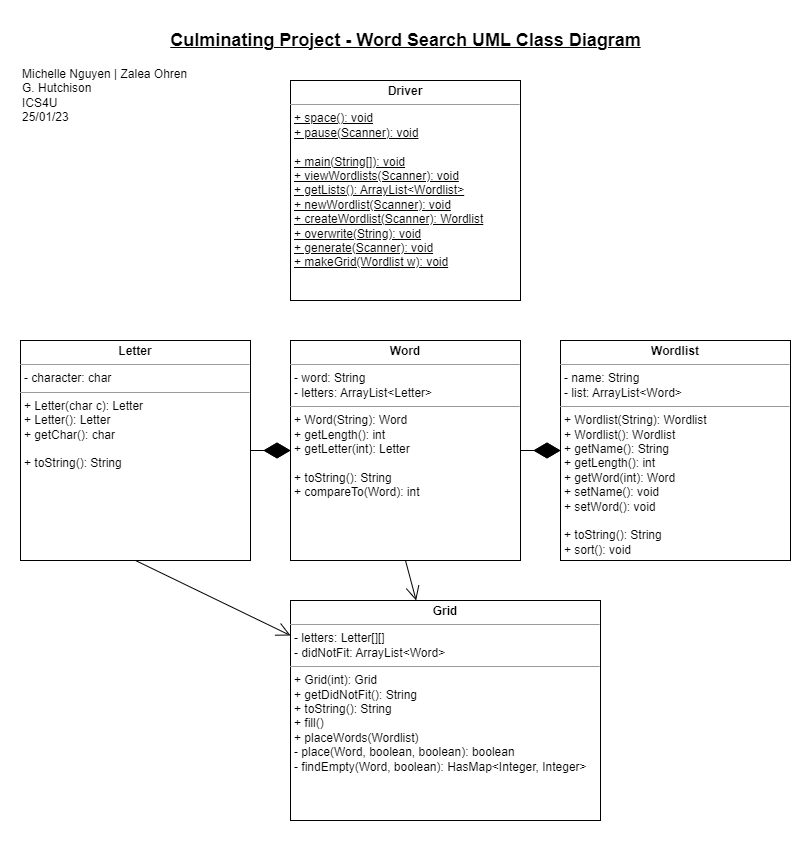

The diagram above was exported from draw.io. Its source (the exported page's mxGraphModel, read from the mxfile embedded in the PNG):
<mxGraphModel dx="1034" dy="740" grid="1" gridSize="10" guides="1" tooltips="1" connect="1" arrows="1" fold="1" page="1" pageScale="1" pageWidth="850" pageHeight="1100" math="0" shadow="0">
  <root>
    <mxCell id="0" />
    <mxCell id="1" parent="0" />
    <mxCell id="FVhlDbkFZjfglDpV6UAH-1" value="&lt;p style=&quot;margin:0px;margin-top:4px;text-align:center;&quot;&gt;&lt;b&gt;Grid&lt;/b&gt;&lt;/p&gt;&lt;hr size=&quot;1&quot;&gt;&lt;p style=&quot;margin:0px;margin-left:4px;&quot;&gt;- letters: Letter[][]&lt;/p&gt;&lt;p style=&quot;margin:0px;margin-left:4px;&quot;&gt;- didNotFit: ArrayList&amp;lt;Word&amp;gt;&lt;/p&gt;&lt;hr size=&quot;1&quot;&gt;&lt;p style=&quot;margin:0px;margin-left:4px;&quot;&gt;+ Grid(int): Grid&lt;/p&gt;&lt;p style=&quot;margin:0px;margin-left:4px;&quot;&gt;+ getDidNotFit(): String&lt;/p&gt;&lt;p style=&quot;margin:0px;margin-left:4px;&quot;&gt;+ toString(): String&lt;/p&gt;&lt;p style=&quot;margin:0px;margin-left:4px;&quot;&gt;+ fill()&lt;/p&gt;&lt;p style=&quot;margin:0px;margin-left:4px;&quot;&gt;+ placeWords(Wordlist)&lt;/p&gt;&lt;p style=&quot;margin:0px;margin-left:4px;&quot;&gt;- place(Word, boolean, boolean): boolean&lt;/p&gt;&lt;p style=&quot;margin:0px;margin-left:4px;&quot;&gt;- findEmpty(Word, boolean): HasMap&amp;lt;Integer, Integer&amp;gt;&lt;/p&gt;" style="verticalAlign=top;align=left;overflow=fill;fontSize=12;fontFamily=Helvetica;html=1;" parent="1" vertex="1">
      <mxGeometry x="310" y="640" width="310" height="220" as="geometry" />
    </mxCell>
    <mxCell id="FVhlDbkFZjfglDpV6UAH-2" value="&lt;p style=&quot;margin:0px;margin-top:4px;text-align:center;&quot;&gt;&lt;b&gt;Letter&lt;/b&gt;&lt;/p&gt;&lt;hr size=&quot;1&quot;&gt;&lt;p style=&quot;margin:0px;margin-left:4px;&quot;&gt;- character: char&lt;/p&gt;&lt;hr size=&quot;1&quot;&gt;&lt;p style=&quot;margin:0px;margin-left:4px;&quot;&gt;&lt;span style=&quot;background-color: initial;&quot;&gt;+ Letter(char c): Letter&lt;/span&gt;&lt;/p&gt;&lt;p style=&quot;margin:0px;margin-left:4px;&quot;&gt;&lt;span style=&quot;background-color: initial;&quot;&gt;+ Letter(): Letter&lt;/span&gt;&lt;/p&gt;&lt;p style=&quot;margin:0px;margin-left:4px;&quot;&gt;&lt;span style=&quot;background-color: initial;&quot;&gt;+ getChar(): char&lt;/span&gt;&lt;/p&gt;&lt;p style=&quot;margin:0px;margin-left:4px;&quot;&gt;&lt;span style=&quot;background-color: initial;&quot;&gt;&lt;br&gt;&lt;/span&gt;&lt;/p&gt;&lt;p style=&quot;margin:0px;margin-left:4px;&quot;&gt;&lt;span style=&quot;background-color: initial;&quot;&gt;+ toString(): String&lt;/span&gt;&lt;br&gt;&lt;/p&gt;&lt;p style=&quot;margin:0px;margin-left:4px;&quot;&gt;&lt;br&gt;&lt;/p&gt;" style="verticalAlign=top;align=left;overflow=fill;fontSize=12;fontFamily=Helvetica;html=1;" parent="1" vertex="1">
      <mxGeometry x="40" y="380" width="230" height="220" as="geometry" />
    </mxCell>
    <mxCell id="FVhlDbkFZjfglDpV6UAH-3" value="&lt;p style=&quot;margin:0px;margin-top:4px;text-align:center;&quot;&gt;&lt;b&gt;Word&lt;/b&gt;&lt;/p&gt;&lt;hr size=&quot;1&quot;&gt;&lt;p style=&quot;margin:0px;margin-left:4px;&quot;&gt;- word: String&lt;br&gt;&lt;/p&gt;&lt;p style=&quot;margin:0px;margin-left:4px;&quot;&gt;- letters: ArrayList&amp;lt;Letter&amp;gt;&lt;/p&gt;&lt;hr size=&quot;1&quot;&gt;&lt;p style=&quot;margin:0px;margin-left:4px;&quot;&gt;+ Word(String): Word&lt;/p&gt;&lt;p style=&quot;margin:0px;margin-left:4px;&quot;&gt;+ getLength(): int&lt;/p&gt;&lt;p style=&quot;margin:0px;margin-left:4px;&quot;&gt;+ getLetter(int): Letter&lt;/p&gt;&lt;p style=&quot;margin:0px;margin-left:4px;&quot;&gt;&lt;br&gt;&lt;/p&gt;&lt;p style=&quot;margin:0px;margin-left:4px;&quot;&gt;+ toString(): String&lt;/p&gt;&lt;p style=&quot;margin:0px;margin-left:4px;&quot;&gt;+ compareTo(Word): int&lt;/p&gt;&lt;p style=&quot;margin:0px;margin-left:4px;&quot;&gt;&lt;br&gt;&lt;/p&gt;&lt;p style=&quot;margin:0px;margin-left:4px;&quot;&gt;&lt;br&gt;&lt;/p&gt;" style="verticalAlign=top;align=left;overflow=fill;fontSize=12;fontFamily=Helvetica;html=1;" parent="1" vertex="1">
      <mxGeometry x="310" y="380" width="230" height="220" as="geometry" />
    </mxCell>
    <mxCell id="ChBJgoQJXAiFWGVIP08q-1" value="&lt;p style=&quot;margin:0px;margin-top:4px;text-align:center;&quot;&gt;&lt;b&gt;Wordlist&lt;/b&gt;&lt;/p&gt;&lt;hr size=&quot;1&quot;&gt;&lt;p style=&quot;margin:0px;margin-left:4px;&quot;&gt;- name: String&lt;/p&gt;&lt;p style=&quot;margin:0px;margin-left:4px;&quot;&gt;- list: ArrayList&amp;lt;Word&amp;gt;&lt;/p&gt;&lt;hr size=&quot;1&quot;&gt;&lt;p style=&quot;margin:0px;margin-left:4px;&quot;&gt;+ Wordlist(String): Wordlist&lt;/p&gt;&lt;p style=&quot;margin:0px;margin-left:4px;&quot;&gt;+ Wordlist(): Wordlist&lt;/p&gt;&lt;p style=&quot;margin:0px;margin-left:4px;&quot;&gt;+ getName(): String&lt;/p&gt;&lt;p style=&quot;margin:0px;margin-left:4px;&quot;&gt;+ getLength(): int&lt;/p&gt;&lt;p style=&quot;margin:0px;margin-left:4px;&quot;&gt;+ getWord(int): Word&lt;/p&gt;&lt;p style=&quot;margin:0px;margin-left:4px;&quot;&gt;+ setName(): void&lt;/p&gt;&lt;p style=&quot;margin:0px;margin-left:4px;&quot;&gt;+ setWord(): void&lt;/p&gt;&lt;p style=&quot;margin:0px;margin-left:4px;&quot;&gt;&lt;br&gt;&lt;/p&gt;&lt;p style=&quot;margin:0px;margin-left:4px;&quot;&gt;+ toString(): String&lt;/p&gt;&lt;p style=&quot;margin:0px;margin-left:4px;&quot;&gt;+ sort(): void&lt;/p&gt;&lt;p style=&quot;margin:0px;margin-left:4px;&quot;&gt;&lt;br&gt;&lt;/p&gt;" style="verticalAlign=top;align=left;overflow=fill;fontSize=12;fontFamily=Helvetica;html=1;" parent="1" vertex="1">
      <mxGeometry x="580" y="380" width="230" height="220" as="geometry" />
    </mxCell>
    <mxCell id="4gs_Of8qhcHddjFx5i5C-1" value="&lt;p style=&quot;margin:0px;margin-top:4px;text-align:center;&quot;&gt;&lt;b&gt;Driver&lt;/b&gt;&lt;/p&gt;&lt;hr size=&quot;1&quot;&gt;&lt;p style=&quot;margin:0px;margin-left:4px;&quot;&gt;&lt;u&gt;+ space(): void&lt;/u&gt;&lt;/p&gt;&lt;p style=&quot;margin:0px;margin-left:4px;&quot;&gt;&lt;u&gt;+ pause(Scanner): void&lt;/u&gt;&lt;/p&gt;&lt;p style=&quot;margin:0px;margin-left:4px;&quot;&gt;&lt;u&gt;&lt;br&gt;&lt;/u&gt;&lt;/p&gt;&lt;p style=&quot;margin:0px;margin-left:4px;&quot;&gt;&lt;u&gt;+ main(String[]): void&lt;/u&gt;&lt;/p&gt;&lt;p style=&quot;margin:0px;margin-left:4px;&quot;&gt;&lt;u&gt;+ viewWordlists(Scanner): void&lt;/u&gt;&lt;/p&gt;&lt;p style=&quot;margin:0px;margin-left:4px;&quot;&gt;&lt;u&gt;+ getLists(): ArrayList&amp;lt;Wordlist&amp;gt;&lt;/u&gt;&lt;/p&gt;&lt;p style=&quot;margin:0px;margin-left:4px;&quot;&gt;&lt;u&gt;+ newWordlist(Scanner): void&lt;/u&gt;&lt;/p&gt;&lt;p style=&quot;margin:0px;margin-left:4px;&quot;&gt;&lt;u&gt;+ createWordlist(Scanner): Wordlist&lt;/u&gt;&lt;/p&gt;&lt;p style=&quot;margin:0px;margin-left:4px;&quot;&gt;&lt;u&gt;+ overwrite(String): void&lt;/u&gt;&lt;/p&gt;&lt;p style=&quot;margin:0px;margin-left:4px;&quot;&gt;&lt;u&gt;+ generate(Scanner): void&lt;/u&gt;&lt;/p&gt;&lt;p style=&quot;margin:0px;margin-left:4px;&quot;&gt;&lt;u&gt;+ makeGrid(Wordlist w): void&lt;/u&gt;&lt;/p&gt;&lt;p style=&quot;margin:0px;margin-left:4px;&quot;&gt;&amp;nbsp;&lt;/p&gt;" style="verticalAlign=top;align=left;overflow=fill;fontSize=12;fontFamily=Helvetica;html=1;" parent="1" vertex="1">
      <mxGeometry x="310" y="120" width="230" height="220" as="geometry" />
    </mxCell>
    <mxCell id="4gs_Of8qhcHddjFx5i5C-2" value="&lt;font style=&quot;font-size: 18px;&quot;&gt;&lt;b&gt;Culminating Project - Word Search UML Class Diagram&lt;/b&gt;&lt;/font&gt;" style="text;html=1;align=center;verticalAlign=middle;resizable=0;points=[];autosize=1;strokeColor=none;fillColor=none;fontStyle=4" parent="1" vertex="1">
      <mxGeometry x="180" y="60" width="490" height="40" as="geometry" />
    </mxCell>
    <mxCell id="4gs_Of8qhcHddjFx5i5C-4" value="Michelle Nguyen | Zalea Ohren&lt;br&gt;G. Hutchison&lt;br&gt;ICS4U&lt;br&gt;25/01/23" style="text;html=1;align=left;verticalAlign=middle;resizable=0;points=[];autosize=1;strokeColor=none;fillColor=none;fontSize=12;" parent="1" vertex="1">
      <mxGeometry x="40" y="100" width="190" height="70" as="geometry" />
    </mxCell>
    <mxCell id="wc6rgDBUvcVSfqH09QcT-1" style="edgeStyle=orthogonalEdgeStyle;rounded=0;orthogonalLoop=1;jettySize=auto;html=1;exitX=0.5;exitY=1;exitDx=0;exitDy=0;" edge="1" parent="1" source="FVhlDbkFZjfglDpV6UAH-1" target="FVhlDbkFZjfglDpV6UAH-1">
      <mxGeometry relative="1" as="geometry" />
    </mxCell>
    <mxCell id="wc6rgDBUvcVSfqH09QcT-2" value="" style="endArrow=diamondThin;endFill=0;endSize=24;html=1;rounded=0;exitX=1;exitY=0.5;exitDx=0;exitDy=0;entryX=0;entryY=0.5;entryDx=0;entryDy=0;" edge="1" parent="1" source="FVhlDbkFZjfglDpV6UAH-2" target="FVhlDbkFZjfglDpV6UAH-3">
      <mxGeometry width="160" relative="1" as="geometry">
        <mxPoint x="340" y="550" as="sourcePoint" />
        <mxPoint x="500" y="550" as="targetPoint" />
      </mxGeometry>
    </mxCell>
    <mxCell id="wc6rgDBUvcVSfqH09QcT-5" value="" style="endArrow=diamondThin;endFill=0;endSize=24;html=1;rounded=0;exitX=1;exitY=0.5;exitDx=0;exitDy=0;entryX=0;entryY=0.5;entryDx=0;entryDy=0;" edge="1" parent="1" source="FVhlDbkFZjfglDpV6UAH-3" target="ChBJgoQJXAiFWGVIP08q-1">
      <mxGeometry width="160" relative="1" as="geometry">
        <mxPoint x="340" y="550" as="sourcePoint" />
        <mxPoint x="500" y="550" as="targetPoint" />
      </mxGeometry>
    </mxCell>
    <mxCell id="wc6rgDBUvcVSfqH09QcT-6" value="" style="endArrow=diamondThin;endFill=1;endSize=24;html=1;rounded=0;exitX=1;exitY=0.5;exitDx=0;exitDy=0;entryX=0;entryY=0.5;entryDx=0;entryDy=0;" edge="1" parent="1" source="FVhlDbkFZjfglDpV6UAH-2" target="FVhlDbkFZjfglDpV6UAH-3">
      <mxGeometry width="160" relative="1" as="geometry">
        <mxPoint x="340" y="550" as="sourcePoint" />
        <mxPoint x="500" y="550" as="targetPoint" />
      </mxGeometry>
    </mxCell>
    <mxCell id="wc6rgDBUvcVSfqH09QcT-7" value="" style="endArrow=diamondThin;endFill=1;endSize=24;html=1;rounded=0;entryX=0;entryY=0.5;entryDx=0;entryDy=0;" edge="1" parent="1" target="ChBJgoQJXAiFWGVIP08q-1">
      <mxGeometry width="160" relative="1" as="geometry">
        <mxPoint x="540" y="490" as="sourcePoint" />
        <mxPoint x="550" y="520" as="targetPoint" />
        <Array as="points">
          <mxPoint x="550" y="490" />
        </Array>
      </mxGeometry>
    </mxCell>
    <mxCell id="wc6rgDBUvcVSfqH09QcT-10" value="" style="endArrow=open;endFill=1;endSize=12;html=1;rounded=0;exitX=0.5;exitY=1;exitDx=0;exitDy=0;" edge="1" parent="1" source="FVhlDbkFZjfglDpV6UAH-3" target="FVhlDbkFZjfglDpV6UAH-1">
      <mxGeometry width="160" relative="1" as="geometry">
        <mxPoint x="570" y="520" as="sourcePoint" />
        <mxPoint x="730" y="520" as="targetPoint" />
      </mxGeometry>
    </mxCell>
    <mxCell id="wc6rgDBUvcVSfqH09QcT-11" value="" style="endArrow=open;endFill=1;endSize=12;html=1;rounded=0;exitX=0.5;exitY=1;exitDx=0;exitDy=0;" edge="1" parent="1" source="FVhlDbkFZjfglDpV6UAH-2" target="FVhlDbkFZjfglDpV6UAH-1">
      <mxGeometry width="160" relative="1" as="geometry">
        <mxPoint x="435" y="610" as="sourcePoint" />
        <mxPoint x="445.66666666666674" y="650" as="targetPoint" />
      </mxGeometry>
    </mxCell>
  </root>
</mxGraphModel>